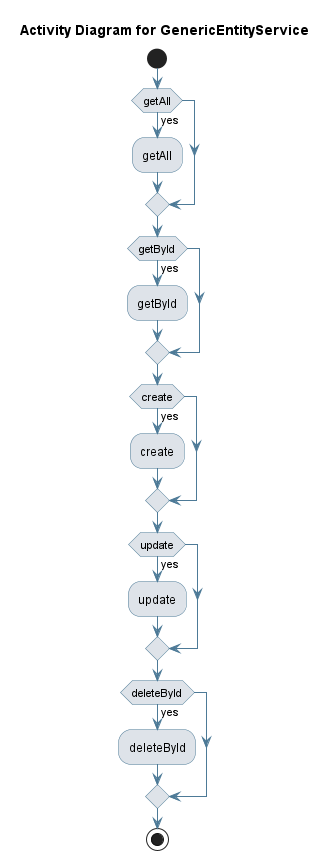

The diagram above was rendered by PlantUML. Its source (embedded in the PNG):
@startuml
skinparam activity {
 BackgroundColor #DEE3E9 
 BorderColor #4D7A97 
 ArrowColor #4D7A97 
}
!pragma useVerticalIf on
start
title Activity Diagram for GenericEntityService

if (getAll) then (yes)
:getAll;
endif
if (getById) then (yes)
:getById;
endif
if (create) then (yes)
:create;
endif
if (update) then (yes)
:update;
endif
if (deleteById) then (yes)
:deleteById;
endif
stop
@enduml